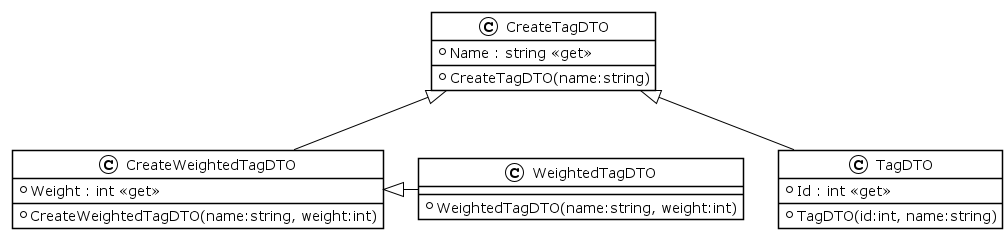

The diagram above was rendered by PlantUML. Its source (embedded in the PNG):
@startuml
!theme plain
class CreateTagDTO {
+ CreateTagDTO(name:string)
+ Name : string <<get>>
}
class TagDTO {
+ TagDTO(id:int, name:string)
+ Id : int <<get>>
}

class CreateWeightedTagDTO {
+ CreateWeightedTagDTO(name:string, weight:int)
+ Weight : int <<get>>
}
class WeightedTagDTO {
+ WeightedTagDTO(name:string, weight:int)
}

CreateTagDTO <|-- TagDTO
CreateTagDTO <|-- CreateWeightedTagDTO
CreateWeightedTagDTO <|- WeightedTagDTO
@enduml